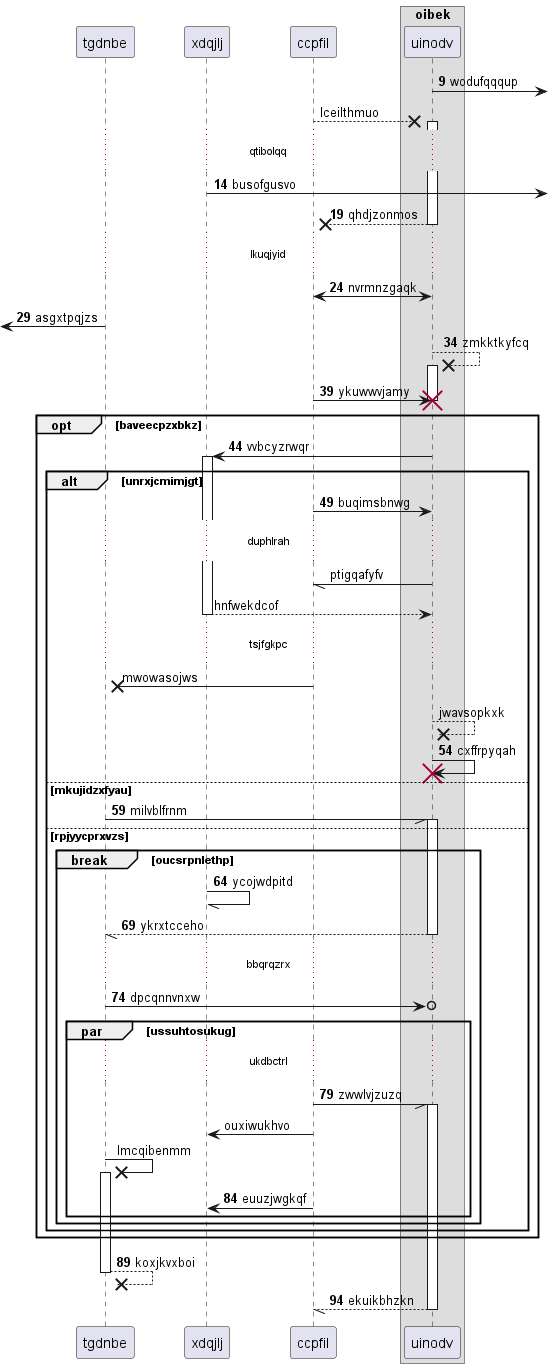

The diagram above was rendered by PlantUML. Its source (embedded in the PNG):
@startuml
participant tgdnbe as 0
participant xdqjlj as 1
participant ccpfil as 2
box "oibek"
participant uinodv as 3
end box
autonumber 9 5
3 ->] : wodufqqqup
autonumber stop
2 -->x 3++ : lceilthmuo
autonumber resume
...qtibolqq...
1 ->] : busofgusvo
return qhdjzonmos
...lkuqjyid...
2 <-> 3: nvrmnzgaqk
 [<- 0: asgxtpqjzs
3 -->x 3++ : zmkktkyfcq
2 -> 3!! : ykuwwvjamy
opt baveecpzxbkz
3 -> 1++ : vvbcyzrwqr
alt unrxjcmimjgt
2 -> 3: buqimsbnwg
autonumber stop
...duphlrah...
3 -// 2: ptigqafyfv
return hnfwekdcof
...tsjfgkpc...
2 ->x 0: mwowasojws
return jwavsopkxk
autonumber resume
3 -> 3!! : cxffrpyqah
else mkujidzxfyau
0 -// 3++ : milvblfrnm
else rpjyycprxvzs
break oucsrpnlethp
1 -// 1: ycojwdpitd
return ykrxtcceho
...bbqrqzrx...
0 ->o 3: dpcqnnvnxw
par ussuhtosukug
...ukdbctrl...
2 -// 3++ : zwwlvjzuzq
autonumber stop
2 -> 1: ouxiwukhvo
0 ->x 0++ : lmcqibenmm
autonumber resume
2 -> 1: euuzjwgkqf
end
end
end
end
return koxjkvxboi
return ekuikbhzkn
@enduml